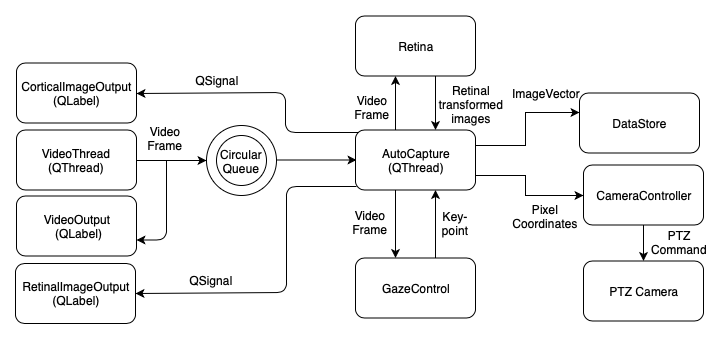

The diagram above was exported from draw.io. Its source (the exported page's mxGraphModel, read from the mxfile embedded in the PNG):
<mxGraphModel dx="998" dy="541" grid="1" gridSize="10" guides="1" tooltips="1" connect="1" arrows="1" fold="1" page="1" pageScale="1" pageWidth="827" pageHeight="1169" math="0" shadow="0">
  <root>
    <mxCell id="0" />
    <mxCell id="1" parent="0" />
    <mxCell id="nQv35zdvN3grpWfOD6rr-3" value="" style="edgeStyle=orthogonalEdgeStyle;rounded=0;orthogonalLoop=1;jettySize=auto;html=1;" edge="1" parent="1" source="nQv35zdvN3grpWfOD6rr-1">
      <mxGeometry relative="1" as="geometry">
        <mxPoint x="201" y="147.5" as="targetPoint" />
        <Array as="points">
          <mxPoint x="171" y="147.5" />
          <mxPoint x="171" y="147.5" />
        </Array>
      </mxGeometry>
    </mxCell>
    <mxCell id="nQv35zdvN3grpWfOD6rr-1" value="&lt;br&gt;VideoThread (QThread)&lt;br&gt;&lt;br&gt;" style="rounded=1;whiteSpace=wrap;html=1;" vertex="1" parent="1">
      <mxGeometry x="11" y="117.5" width="120" height="60" as="geometry" />
    </mxCell>
    <mxCell id="nQv35zdvN3grpWfOD6rr-18" value="" style="edgeStyle=orthogonalEdgeStyle;rounded=0;orthogonalLoop=1;jettySize=auto;html=1;" edge="1" parent="1" source="nQv35zdvN3grpWfOD6rr-4">
      <mxGeometry relative="1" as="geometry">
        <mxPoint x="351" y="147.5" as="targetPoint" />
      </mxGeometry>
    </mxCell>
    <mxCell id="nQv35zdvN3grpWfOD6rr-4" value="" style="ellipse;whiteSpace=wrap;html=1;aspect=fixed;" vertex="1" parent="1">
      <mxGeometry x="201" y="112.5" width="70" height="70" as="geometry" />
    </mxCell>
    <mxCell id="nQv35zdvN3grpWfOD6rr-5" value="" style="ellipse;whiteSpace=wrap;html=1;aspect=fixed;" vertex="1" parent="1">
      <mxGeometry x="211" y="122.5" width="50" height="50" as="geometry" />
    </mxCell>
    <mxCell id="nQv35zdvN3grpWfOD6rr-16" value="Circular Queue&lt;br&gt;&lt;br&gt;" style="text;html=1;strokeColor=none;fillColor=none;align=center;verticalAlign=middle;whiteSpace=wrap;rounded=0;" vertex="1" parent="1">
      <mxGeometry x="216" y="145.5" width="40" height="20" as="geometry" />
    </mxCell>
    <mxCell id="nQv35zdvN3grpWfOD6rr-25" value="" style="edgeStyle=orthogonalEdgeStyle;rounded=0;orthogonalLoop=1;jettySize=auto;html=1;exitX=1;exitY=0.75;exitDx=0;exitDy=0;" edge="1" parent="1" source="nQv35zdvN3grpWfOD6rr-19" target="nQv35zdvN3grpWfOD6rr-24">
      <mxGeometry relative="1" as="geometry">
        <Array as="points">
          <mxPoint x="520" y="163" />
          <mxPoint x="520" y="183" />
        </Array>
      </mxGeometry>
    </mxCell>
    <mxCell id="nQv35zdvN3grpWfOD6rr-34" value="" style="edgeStyle=orthogonalEdgeStyle;rounded=0;orthogonalLoop=1;jettySize=auto;html=1;" edge="1" parent="1" source="nQv35zdvN3grpWfOD6rr-19" target="nQv35zdvN3grpWfOD6rr-33">
      <mxGeometry relative="1" as="geometry">
        <Array as="points">
          <mxPoint x="390" y="220" />
          <mxPoint x="390" y="220" />
        </Array>
      </mxGeometry>
    </mxCell>
    <mxCell id="nQv35zdvN3grpWfOD6rr-52" value="" style="edgeStyle=orthogonalEdgeStyle;rounded=0;orthogonalLoop=1;jettySize=auto;html=1;" edge="1" parent="1" source="nQv35zdvN3grpWfOD6rr-19" target="nQv35zdvN3grpWfOD6rr-51">
      <mxGeometry relative="1" as="geometry">
        <Array as="points">
          <mxPoint x="390" y="110" />
          <mxPoint x="390" y="110" />
        </Array>
      </mxGeometry>
    </mxCell>
    <mxCell id="nQv35zdvN3grpWfOD6rr-74" value="" style="edgeStyle=orthogonalEdgeStyle;rounded=0;orthogonalLoop=1;jettySize=auto;html=1;exitX=1;exitY=0.25;exitDx=0;exitDy=0;" edge="1" parent="1" source="nQv35zdvN3grpWfOD6rr-19" target="nQv35zdvN3grpWfOD6rr-73">
      <mxGeometry relative="1" as="geometry">
        <Array as="points">
          <mxPoint x="520" y="133" />
          <mxPoint x="520" y="100" />
        </Array>
      </mxGeometry>
    </mxCell>
    <mxCell id="nQv35zdvN3grpWfOD6rr-19" value="&lt;br&gt;AutoCapture&lt;br&gt;(QThread)&lt;br&gt;&lt;br&gt;" style="rounded=1;whiteSpace=wrap;html=1;" vertex="1" parent="1">
      <mxGeometry x="350" y="117.5" width="120" height="60" as="geometry" />
    </mxCell>
    <mxCell id="nQv35zdvN3grpWfOD6rr-73" value="&lt;br&gt;DataStore&lt;br&gt;&lt;br&gt;" style="rounded=1;whiteSpace=wrap;html=1;" vertex="1" parent="1">
      <mxGeometry x="574" y="80.5" width="120" height="60" as="geometry" />
    </mxCell>
    <mxCell id="nQv35zdvN3grpWfOD6rr-54" value="" style="edgeStyle=orthogonalEdgeStyle;rounded=0;orthogonalLoop=1;jettySize=auto;html=1;" edge="1" parent="1" source="nQv35zdvN3grpWfOD6rr-51" target="nQv35zdvN3grpWfOD6rr-19">
      <mxGeometry relative="1" as="geometry">
        <Array as="points">
          <mxPoint x="430" y="100" />
          <mxPoint x="430" y="100" />
        </Array>
      </mxGeometry>
    </mxCell>
    <mxCell id="nQv35zdvN3grpWfOD6rr-51" value="&lt;br&gt;Retina&lt;br&gt;&lt;br&gt;" style="rounded=1;whiteSpace=wrap;html=1;" vertex="1" parent="1">
      <mxGeometry x="350" y="3.5" width="120" height="60" as="geometry" />
    </mxCell>
    <mxCell id="nQv35zdvN3grpWfOD6rr-35" value="" style="edgeStyle=orthogonalEdgeStyle;rounded=0;orthogonalLoop=1;jettySize=auto;html=1;" edge="1" parent="1" source="nQv35zdvN3grpWfOD6rr-33" target="nQv35zdvN3grpWfOD6rr-19">
      <mxGeometry relative="1" as="geometry">
        <Array as="points">
          <mxPoint x="430" y="220" />
          <mxPoint x="430" y="220" />
        </Array>
      </mxGeometry>
    </mxCell>
    <mxCell id="nQv35zdvN3grpWfOD6rr-33" value="&lt;br&gt;GazeControl&lt;br&gt;&lt;br&gt;" style="rounded=1;whiteSpace=wrap;html=1;" vertex="1" parent="1">
      <mxGeometry x="350" y="245.5" width="120" height="60" as="geometry" />
    </mxCell>
    <mxCell id="nQv35zdvN3grpWfOD6rr-45" value="" style="edgeStyle=orthogonalEdgeStyle;rounded=0;orthogonalLoop=1;jettySize=auto;html=1;" edge="1" parent="1" source="nQv35zdvN3grpWfOD6rr-24" target="nQv35zdvN3grpWfOD6rr-44">
      <mxGeometry relative="1" as="geometry" />
    </mxCell>
    <mxCell id="nQv35zdvN3grpWfOD6rr-24" value="CameraController&lt;br&gt;" style="rounded=1;whiteSpace=wrap;html=1;" vertex="1" parent="1">
      <mxGeometry x="578" y="152.5" width="120" height="60" as="geometry" />
    </mxCell>
    <mxCell id="nQv35zdvN3grpWfOD6rr-44" value="PTZ Camera&lt;br&gt;" style="rounded=1;whiteSpace=wrap;html=1;" vertex="1" parent="1">
      <mxGeometry x="578" y="248.5" width="120" height="60" as="geometry" />
    </mxCell>
    <mxCell id="nQv35zdvN3grpWfOD6rr-22" value="" style="endArrow=classic;html=1;" edge="1" parent="1">
      <mxGeometry width="50" height="50" relative="1" as="geometry">
        <mxPoint x="161" y="147.5" as="sourcePoint" />
        <mxPoint x="131" y="227.5" as="targetPoint" />
        <Array as="points">
          <mxPoint x="161" y="227.5" />
        </Array>
      </mxGeometry>
    </mxCell>
    <mxCell id="nQv35zdvN3grpWfOD6rr-23" value="&lt;br&gt;VideoOutput&lt;br&gt;&amp;nbsp;(QLabel)&lt;br&gt;&lt;br&gt;" style="rounded=1;whiteSpace=wrap;html=1;" vertex="1" parent="1">
      <mxGeometry x="11" y="183.5" width="120" height="60" as="geometry" />
    </mxCell>
    <mxCell id="nQv35zdvN3grpWfOD6rr-37" value="Video Frame&lt;br&gt;&lt;br&gt;" style="text;html=1;strokeColor=none;fillColor=none;align=center;verticalAlign=middle;whiteSpace=wrap;rounded=0;" vertex="1" parent="1">
      <mxGeometry x="140" y="122.5" width="40" height="20" as="geometry" />
    </mxCell>
    <mxCell id="nQv35zdvN3grpWfOD6rr-38" value="Video Frame&lt;br&gt;&lt;br&gt;" style="text;html=1;strokeColor=none;fillColor=none;align=center;verticalAlign=middle;whiteSpace=wrap;rounded=0;" vertex="1" parent="1">
      <mxGeometry x="345" y="206.5" width="40" height="20" as="geometry" />
    </mxCell>
    <mxCell id="nQv35zdvN3grpWfOD6rr-40" value="Key-point&lt;br&gt;&lt;br&gt;" style="text;html=1;strokeColor=none;fillColor=none;align=center;verticalAlign=middle;whiteSpace=wrap;rounded=0;" vertex="1" parent="1">
      <mxGeometry x="430" y="207.5" width="40" height="20" as="geometry" />
    </mxCell>
    <mxCell id="nQv35zdvN3grpWfOD6rr-43" value="Pixel Coordinates" style="text;html=1;strokeColor=none;fillColor=none;align=center;verticalAlign=middle;whiteSpace=wrap;rounded=0;" vertex="1" parent="1">
      <mxGeometry x="520" y="193.5" width="40" height="20" as="geometry" />
    </mxCell>
    <mxCell id="nQv35zdvN3grpWfOD6rr-46" value="PTZ Command" style="text;html=1;strokeColor=none;fillColor=none;align=center;verticalAlign=middle;whiteSpace=wrap;rounded=0;" vertex="1" parent="1">
      <mxGeometry x="654" y="220" width="40" height="20" as="geometry" />
    </mxCell>
    <mxCell id="nQv35zdvN3grpWfOD6rr-55" value="Video&lt;br&gt;Frame&lt;br&gt;" style="text;html=1;strokeColor=none;fillColor=none;align=center;verticalAlign=middle;whiteSpace=wrap;rounded=0;" vertex="1" parent="1">
      <mxGeometry x="346" y="85" width="40" height="20" as="geometry" />
    </mxCell>
    <mxCell id="nQv35zdvN3grpWfOD6rr-56" value="Retinal transformed images&lt;br&gt;" style="text;html=1;strokeColor=none;fillColor=none;align=center;verticalAlign=middle;whiteSpace=wrap;rounded=0;" vertex="1" parent="1">
      <mxGeometry x="426" y="83" width="80" height="17" as="geometry" />
    </mxCell>
    <mxCell id="nQv35zdvN3grpWfOD6rr-57" value="CorticalImageOutput&lt;br&gt;(QLabel)&lt;br&gt;" style="rounded=1;whiteSpace=wrap;html=1;strokeColor=#000000;" vertex="1" parent="1">
      <mxGeometry x="11" y="50.5" width="120" height="60" as="geometry" />
    </mxCell>
    <mxCell id="nQv35zdvN3grpWfOD6rr-58" value="RetinalImageOutput&lt;br&gt;(QLabel)&lt;br&gt;" style="rounded=1;whiteSpace=wrap;html=1;strokeColor=#000000;" vertex="1" parent="1">
      <mxGeometry x="10" y="251" width="120" height="60" as="geometry" />
    </mxCell>
    <mxCell id="nQv35zdvN3grpWfOD6rr-62" value="" style="endArrow=classic;html=1;entryX=1;entryY=0.5;entryDx=0;entryDy=0;" edge="1" parent="1" target="nQv35zdvN3grpWfOD6rr-58">
      <mxGeometry width="50" height="50" relative="1" as="geometry">
        <mxPoint x="351" y="174" as="sourcePoint" />
        <mxPoint x="281" y="360" as="targetPoint" />
        <Array as="points">
          <mxPoint x="281" y="174" />
          <mxPoint x="281" y="280" />
        </Array>
      </mxGeometry>
    </mxCell>
    <mxCell id="nQv35zdvN3grpWfOD6rr-65" value="QSignal" style="text;html=1;strokeColor=none;fillColor=none;align=center;verticalAlign=middle;whiteSpace=wrap;rounded=0;" vertex="1" parent="1">
      <mxGeometry x="180" y="257.5" width="50" height="20" as="geometry" />
    </mxCell>
    <mxCell id="nQv35zdvN3grpWfOD6rr-66" value="" style="endArrow=classic;html=1;entryX=1;entryY=0.5;entryDx=0;entryDy=0;" edge="1" parent="1" target="nQv35zdvN3grpWfOD6rr-57">
      <mxGeometry width="50" height="50" relative="1" as="geometry">
        <mxPoint x="353" y="120" as="sourcePoint" />
        <mxPoint x="280" y="40" as="targetPoint" />
        <Array as="points">
          <mxPoint x="280" y="120" />
          <mxPoint x="280" y="80" />
        </Array>
      </mxGeometry>
    </mxCell>
    <mxCell id="nQv35zdvN3grpWfOD6rr-68" value="QSignal" style="text;html=1;strokeColor=none;fillColor=none;align=center;verticalAlign=middle;whiteSpace=wrap;rounded=0;" vertex="1" parent="1">
      <mxGeometry x="176" y="57.5" width="70" height="20" as="geometry" />
    </mxCell>
    <mxCell id="nQv35zdvN3grpWfOD6rr-77" value="ImageVector&lt;br&gt;" style="text;html=1;strokeColor=none;fillColor=none;align=center;verticalAlign=middle;whiteSpace=wrap;rounded=0;" vertex="1" parent="1">
      <mxGeometry x="520" y="70.5" width="40" height="20" as="geometry" />
    </mxCell>
  </root>
</mxGraphModel>